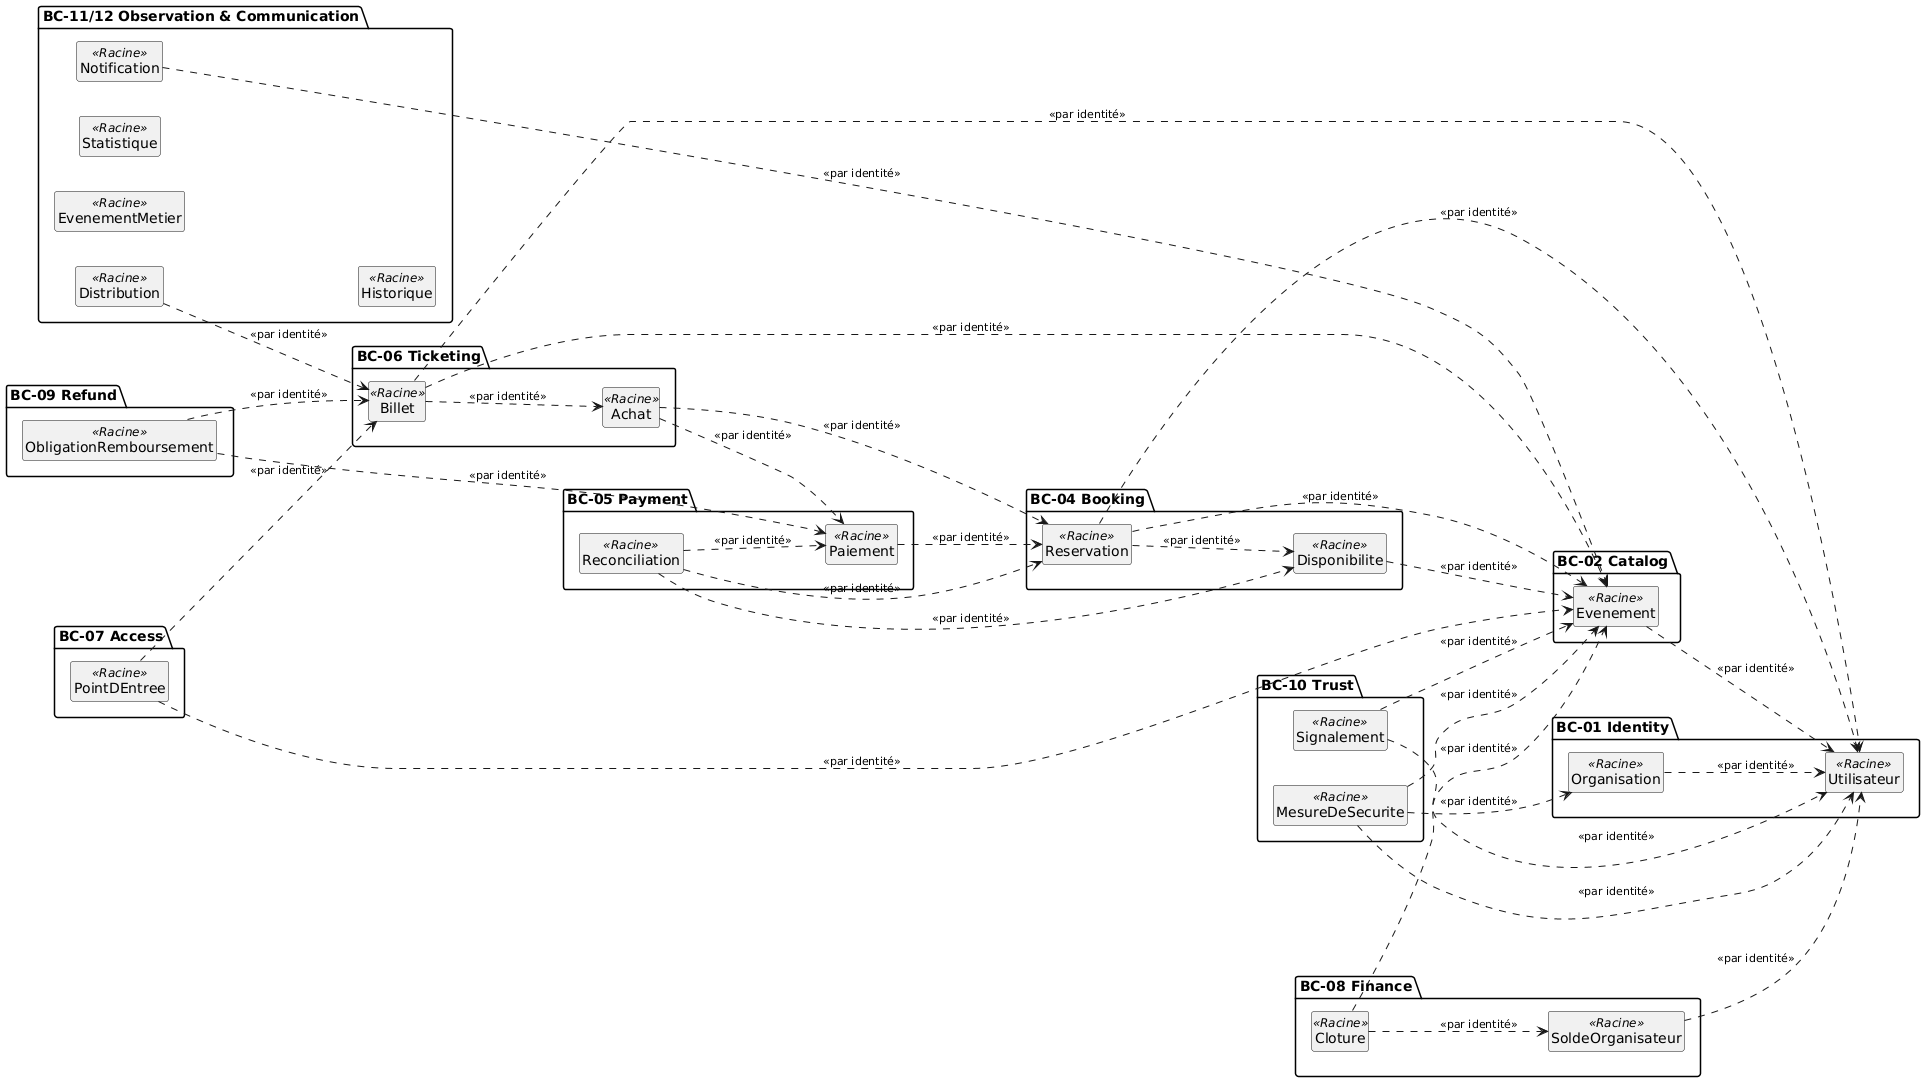

The diagram above was rendered by PlantUML. Its source (embedded in the PNG):
@startuml vue-d-ensemble-domaine
hide circle
hide empty members
skinparam classAttributeIconSize 0
skinparam ArrowFontSize 11
left to right direction

package "BC-01 Identity" {
  class Utilisateur <<Racine>>
  class Organisation <<Racine>>
}
package "BC-02 Catalog" {
  class Evenement <<Racine>>
}
package "BC-04 Booking" {
  class Reservation <<Racine>>
  class Disponibilite <<Racine>>
}
package "BC-05 Payment" {
  class Paiement <<Racine>>
  class Reconciliation <<Racine>>
}
package "BC-06 Ticketing" {
  class Achat <<Racine>>
  class Billet <<Racine>>
}
package "BC-07 Access" {
  class PointDEntree <<Racine>>
}
package "BC-08 Finance" {
  class Cloture <<Racine>>
  class SoldeOrganisateur <<Racine>>
}
package "BC-09 Refund" {
  class ObligationRemboursement <<Racine>>
}
package "BC-10 Trust" {
  class Signalement <<Racine>>
  class MesureDeSecurite <<Racine>>
}
package "BC-11/12 Observation & Communication" {
  class EvenementMetier <<Racine>>
  class Statistique <<Racine>>
  class Historique <<Racine>>
  class Distribution <<Racine>>
  class Notification <<Racine>>
}

Organisation ..> Utilisateur : <<par identité>>
Evenement ..> Utilisateur : <<par identité>>
Reservation ..> Utilisateur : <<par identité>>
Reservation ..> Evenement : <<par identité>>
Reservation ..> Disponibilite : <<par identité>>
Disponibilite ..> Evenement : <<par identité>>
Paiement ..> Reservation : <<par identité>>
Reconciliation ..> Paiement : <<par identité>>
Reconciliation ..> Reservation : <<par identité>>
Reconciliation ..> Disponibilite : <<par identité>>
Achat ..> Reservation : <<par identité>>
Achat ..> Paiement : <<par identité>>
Billet ..> Evenement : <<par identité>>
Billet ..> Achat : <<par identité>>
Billet ..> Utilisateur : <<par identité>>
PointDEntree ..> Evenement : <<par identité>>
PointDEntree ..> Billet : <<par identité>>
Cloture ..> Evenement : <<par identité>>
Cloture ..> SoldeOrganisateur : <<par identité>>
SoldeOrganisateur ..> Utilisateur : <<par identité>>
ObligationRemboursement ..> Paiement : <<par identité>>
ObligationRemboursement ..> Billet : <<par identité>>
Signalement ..> Evenement : <<par identité>>
Signalement ..> Utilisateur : <<par identité>>
MesureDeSecurite ..> Evenement : <<par identité>>
MesureDeSecurite ..> Utilisateur : <<par identité>>
MesureDeSecurite ..> Organisation : <<par identité>>
Distribution ..> Billet : <<par identité>>
Notification ..> Evenement : <<par identité>>
@enduml